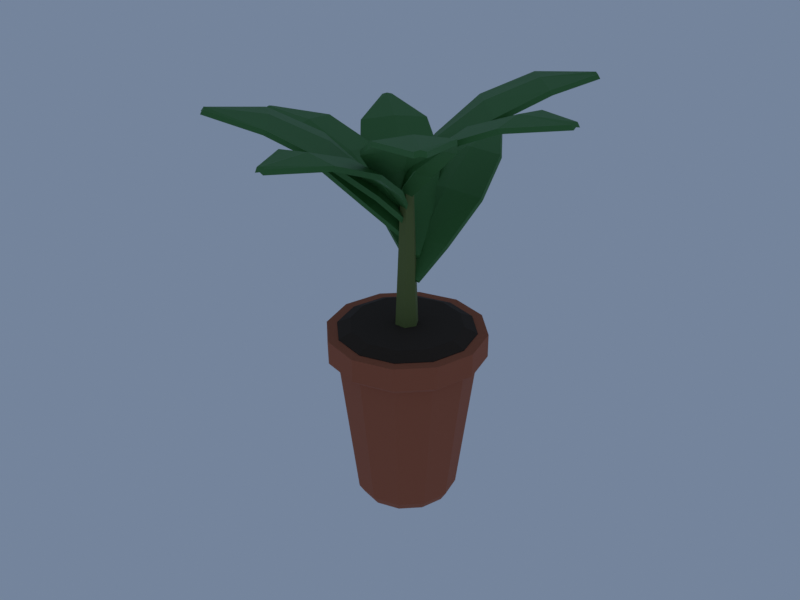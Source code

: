# Source: PottedPlant.blend  (saved by Blender 4.5.92; exported with 4.5.12 LTS)
import bpy
from mathutils import Matrix  # noqa: F401  (used for matrix-valued properties, if any)

bpy.ops.wm.read_factory_settings(use_empty=True)
scene = bpy.context.scene
scene.name = 'Scene'

# ---- materials (node trees are filled in below, after node groups)
mat_mat_plantpot = bpy.data.materials.new('MAT_PlantPot')
mat_mat_plantpot.diffuse_color = (0.4064, 0.1128, 0.05088, 1.0)
mat_mat_plantsoil = bpy.data.materials.new('MAT_PlantSoil')
mat_mat_plantsoil.diffuse_color = (0.04323, 0.02721, 0.01739, 1.0)
mat_mat_plantstem = bpy.data.materials.new('MAT_PlantStem')
mat_mat_plantstem.diffuse_color = (0.1473, 0.1873, 0.04696, 1.0)
mat_mat_plantleaf = bpy.data.materials.new('MAT_PlantLeaf')
mat_mat_plantleaf.diffuse_color = (0.04696, 0.1873, 0.03968, 1.0)

# ---- material node trees
mat_mat_plantpot.use_nodes = True; mat_mat_plantpot.node_tree.nodes.clear()
_N = mat_mat_plantpot.node_tree.nodes; _L = mat_mat_plantpot.node_tree.links
n0 = _N.new('ShaderNodeBsdfPrincipled'); n0.name = 'Principled BSDF'; n0.location = (-200, 100)
n0.inputs[0].default_value = (0.4064, 0.1128, 0.05088, 1.0)
n0.inputs[2].default_value = 0.85
n1 = _N.new('ShaderNodeOutputMaterial'); n1.name = 'Material Output'; n1.location = (200, 100)
_L.new(n0.outputs[0], n1.inputs[0])
n1.is_active_output = True
mat_mat_plantsoil.use_nodes = True; mat_mat_plantsoil.node_tree.nodes.clear()
_N = mat_mat_plantsoil.node_tree.nodes; _L = mat_mat_plantsoil.node_tree.links
n0 = _N.new('ShaderNodeBsdfPrincipled'); n0.name = 'Principled BSDF'; n0.location = (-200, 100)
n0.inputs[0].default_value = (0.04323, 0.02721, 0.01739, 1.0)
n0.inputs[2].default_value = 1.0
n1 = _N.new('ShaderNodeOutputMaterial'); n1.name = 'Material Output'; n1.location = (200, 100)
_L.new(n0.outputs[0], n1.inputs[0])
n1.is_active_output = True
mat_mat_plantstem.use_nodes = True; mat_mat_plantstem.node_tree.nodes.clear()
_N = mat_mat_plantstem.node_tree.nodes; _L = mat_mat_plantstem.node_tree.links
n0 = _N.new('ShaderNodeBsdfPrincipled'); n0.name = 'Principled BSDF'; n0.location = (-200, 100)
n0.inputs[0].default_value = (0.1473, 0.1873, 0.04696, 1.0)
n0.inputs[2].default_value = 0.8
n1 = _N.new('ShaderNodeOutputMaterial'); n1.name = 'Material Output'; n1.location = (200, 100)
_L.new(n0.outputs[0], n1.inputs[0])
n1.is_active_output = True
mat_mat_plantleaf.use_nodes = True; mat_mat_plantleaf.node_tree.nodes.clear()
_N = mat_mat_plantleaf.node_tree.nodes; _L = mat_mat_plantleaf.node_tree.links
n0 = _N.new('ShaderNodeBsdfPrincipled'); n0.name = 'Principled BSDF'; n0.location = (-200, 100)
n0.inputs[0].default_value = (0.04696, 0.1873, 0.03968, 1.0)
n0.inputs[2].default_value = 0.65
n1 = _N.new('ShaderNodeOutputMaterial'); n1.name = 'Material Output'; n1.location = (200, 100)
_L.new(n0.outputs[0], n1.inputs[0])
n1.is_active_output = True

# ---- world
world_previewworld_001 = bpy.data.worlds.new('PreviewWorld.001'); scene.world = world_previewworld_001
world_previewworld_001.use_nodes = True; world_previewworld_001.node_tree.nodes.clear()
_N = world_previewworld_001.node_tree.nodes; _L = world_previewworld_001.node_tree.links
n0 = _N.new('ShaderNodeBackground'); n0.name = 'Background'; n0.location = (-200, 100)
n0.inputs[0].default_value = (0.3185, 0.42, 0.6038, 1.0)
n0.inputs[1].default_value = 0.55
n1 = _N.new('ShaderNodeOutputWorld'); n1.name = 'World Output'; n1.location = (200, 100)
_L.new(n0.outputs[0], n1.inputs[0])
n1.is_active_output = True

# ---- meshes
me_pottedplantmesh = bpy.data.meshes.new('PottedPlantMesh')
me_pottedplantmesh.from_pydata([(0.112, 0.0, 0.0), (0.09699, 0.056, 0.0), (0.056, 0.09699, 0.0), (6.858e-18, 0.112, 0.0), (-0.056, 0.09699, 0.0), (-0.09699, 0.056, 0.0), (-0.112, 1.372e-17, 0.0), (-0.09699, -0.056, 0.0), (-0.056, -0.09699, 0.0), (-2.057e-17, -0.112, 0.0), (0.056, -0.09699, 0.0), (0.09699, -0.056, 0.0), (0.126, 0.0, 0.022), (0.1091, 0.063, 0.022), (0.063, 0.1091, 0.022), (7.715e-18, 0.126, 0.022), (-0.063, 0.1091, 0.022), (-0.1091, 0.063, 0.022), (-0.126, 1.543e-17, 0.022), (-0.1091, -0.063, 0.022), (-0.063, -0.1091, 0.022), (-2.315e-17, -0.126, 0.022), (0.063, -0.1091, 0.022), (0.1091, -0.063, 0.022), (0.17, 0.0, 0.372), (0.1472, 0.085, 0.372), (0.085, 0.1472, 0.372), (1.041e-17, 0.17, 0.372), (-0.085, 0.1472, 0.372), (-0.1472, 0.085, 0.372), (-0.17, 2.082e-17, 0.372), (-0.1472, -0.085, 0.372), (-0.085, -0.1472, 0.372), (-3.123e-17, -0.17, 0.372), (0.085, -0.1472, 0.372), (0.1472, -0.085, 0.372), (0.196, 0.0, 0.392), (0.1697, 0.098, 0.392), (0.098, 0.1697, 0.392), (1.2e-17, 0.196, 0.392), (-0.098, 0.1697, 0.392), (-0.1697, 0.098, 0.392), (-0.196, 2.4e-17, 0.392), (-0.1697, -0.098, 0.392), (-0.098, -0.1697, 0.392), (-3.6e-17, -0.196, 0.392), (0.098, -0.1697, 0.392), (0.1697, -0.098, 0.392), (0.196, 0.0, 0.45), (0.1697, 0.098, 0.45), (0.098, 0.1697, 0.45), (1.2e-17, 0.196, 0.45), (-0.098, 0.1697, 0.45), (-0.1697, 0.098, 0.45), (-0.196, 2.4e-17, 0.45), (-0.1697, -0.098, 0.45), (-0.098, -0.1697, 0.45), (-3.6e-17, -0.196, 0.45), (0.098, -0.1697, 0.45), (0.1697, -0.098, 0.45), (0.174, 0.0, 0.43), (0.1507, 0.087, 0.43), (0.087, 0.1507, 0.43), (1.065e-17, 0.174, 0.43), (-0.087, 0.1507, 0.43), (-0.1507, 0.087, 0.43), (-0.174, 2.131e-17, 0.43), (-0.1507, -0.087, 0.43), (-0.087, -0.1507, 0.43), (-3.196e-17, -0.174, 0.43), (0.087, -0.1507, 0.43), (0.1507, -0.087, 0.43), (0.17, 0.0, 0.452), (0.1472, 0.085, 0.452), (0.085, 0.1472, 0.452), (1.041e-17, 0.17, 0.452), (-0.085, 0.1472, 0.452), (-0.1472, 0.085, 0.452), (-0.17, 2.082e-17, 0.452), (-0.1472, -0.085, 0.452), (-0.085, -0.1472, 0.452), (-3.123e-17, -0.17, 0.452), (0.085, -0.1472, 0.452), (0.1472, -0.085, 0.452), (0.138, 0.0, 0.466), (0.1195, 0.069, 0.466), (0.069, 0.1195, 0.466), (8.45e-18, 0.138, 0.466), (-0.069, 0.1195, 0.466), (-0.1195, 0.069, 0.466), (-0.138, 1.69e-17, 0.466), (-0.1195, -0.069, 0.466), (-0.069, -0.1195, 0.466), (-2.535e-17, -0.138, 0.466), (0.069, -0.1195, 0.466), (0.1195, -0.069, 0.466), (0.03, 0.0, 0.44), (0.015, 0.02598, 0.44), (-0.015, 0.02598, 0.44), (-0.03, 3.674e-18, 0.44), (-0.015, -0.02598, 0.44), (0.015, -0.02598, 0.44), (0.022, 0.0, 0.64), (0.011, 0.01905, 0.64), (-0.011, 0.01905, 0.64), (-0.022, 2.694e-18, 0.64), (-0.011, -0.01905, 0.64), (0.011, -0.01905, 0.64), (0.014, 0.0, 0.86), (0.007, 0.01212, 0.86), (-0.007, 0.01212, 0.86), (-0.014, 1.715e-18, 0.86), (-0.007, -0.01212, 0.86), (0.007, -0.01212, 0.86), (-0.004893, -0.0005143, 0.585), (0.01218, -0.001048, 0.588), (0.02876, 0.003023, 0.585), (-0.0522, 0.05387, 0.6621), (0.006551, 0.05248, 0.6718), (0.06373, 0.06605, 0.6621), (-0.09572, 0.1443, 0.755), (-0.0032, 0.1452, 0.7661), (0.08751, 0.1635, 0.755), (-0.09257, 0.2582, 0.8242), (-0.01525, 0.2599, 0.8323), (0.06074, 0.2743, 0.8242), (-0.03957, 0.3834, 0.8551), (-0.02811, 0.3823, 0.8581), (-0.01713, 0.3857, 0.8551), (-0.005665, 0.006833, 0.5755), (0.0114, 0.0063, 0.5785), (0.02799, 0.01037, 0.5755), (-0.05297, 0.06121, 0.6527), (0.005778, 0.05982, 0.6623), (0.06295, 0.0734, 0.6527), (-0.0965, 0.1516, 0.7455), (-0.003972, 0.1526, 0.7567), (0.08674, 0.1709, 0.7455), (-0.09335, 0.2655, 0.8147), (-0.01602, 0.2672, 0.8229), (0.05997, 0.2816, 0.8147), (-0.04034, 0.3907, 0.8456), (-0.02888, 0.3896, 0.8486), (-0.01791, 0.3931, 0.8456), (-0.004015, -0.004459, 0.64), (0.009692, 0.007421, 0.6433), (0.02007, 0.02229, 0.64), (-0.08426, 0.008588, 0.7175), (-0.03737, 0.0498, 0.7283), (-0.001289, 0.1007, 0.7175), (-0.188, 0.05351, 0.809), (-0.1161, 0.1207, 0.8215), (-0.0568, 0.1992, 0.809), (-0.2702, 0.1491, 0.874), (-0.2107, 0.2059, 0.8832), (-0.1604, 0.2709, 0.874), (-0.3189, 0.2871, 0.898), (-0.3092, 0.2945, 0.9014), (-0.3028, 0.3049, 0.898), (-0.009002, 3.121e-05, 0.6301), (0.004705, 0.01191, 0.6334), (0.01509, 0.02678, 0.6301), (-0.08925, 0.01308, 0.7075), (-0.04236, 0.05429, 0.7183), (-0.006276, 0.1052, 0.7075), (-0.1929, 0.058, 0.7991), (-0.1211, 0.1252, 0.8115), (-0.06179, 0.2037, 0.7991), (-0.2751, 0.1535, 0.8641), (-0.2157, 0.2104, 0.8732), (-0.1654, 0.2754, 0.8641), (-0.3238, 0.2916, 0.8881), (-0.3141, 0.299, 0.8914), (-0.3078, 0.3094, 0.8881), (0.0001906, -0.005457, 0.69), (0.00152, 0.01206, 0.6934), (-0.001028, 0.02944, 0.69), (-0.06967, -0.0506, 0.7603), (-0.06547, 0.009721, 0.7713), (-0.07387, 0.0696, 0.7603), (-0.1782, -0.08933, 0.8417), (-0.1743, 0.005921, 0.8543), (-0.1849, 0.1007, 0.8417), (-0.3041, -0.0782, 0.8961), (-0.3015, 0.001478, 0.9054), (-0.3096, 0.08078, 0.8961), (-0.4324, -0.01474, 0.9107), (-0.4308, -0.003038, 0.914), (-0.4332, 0.008527, 0.9107), (-0.005806, -0.005666, 0.6796), (-0.004476, 0.01185, 0.683), (-0.007024, 0.02923, 0.6796), (-0.07567, -0.05081, 0.7499), (-0.07146, 0.009512, 0.7609), (-0.07986, 0.0694, 0.7499), (-0.1842, -0.08954, 0.8313), (-0.1803, 0.005712, 0.8439), (-0.1909, 0.1005, 0.8313), (-0.3101, -0.07841, 0.8857), (-0.3075, 0.001269, 0.895), (-0.3156, 0.08057, 0.8857), (-0.4384, -0.01495, 0.9003), (-0.4368, -0.003248, 0.9036), (-0.4392, 0.008318, 0.9003), (0.004704, -0.004543, 0.73), (-0.006991, 0.01004, 0.7334), (-0.02197, 0.02121, 0.73), (-0.01064, -0.08567, 0.811), (-0.05124, -0.03578, 0.822), (-0.1025, 0.003054, 0.811), (-0.05945, -0.1896, 0.9072), (-0.1259, -0.1131, 0.9199), (-0.2047, -0.04936, 0.9072), (-0.1599, -0.2699, 0.9764), (-0.2162, -0.2066, 0.9857), (-0.2814, -0.1526, 0.9764), (-0.3035, -0.3148, 1.003), (-0.3107, -0.3045, 1.007), (-0.3212, -0.2976, 1.003), (-7.68e-05, -0.009494, 0.7202), (-0.01177, 0.005085, 0.7235), (-0.02675, 0.01626, 0.7202), (-0.01542, -0.09062, 0.8012), (-0.05602, -0.04073, 0.8122), (-0.1073, -0.001898, 0.8012), (-0.06423, -0.1945, 0.8974), (-0.1307, -0.1181, 0.9101), (-0.2095, -0.05431, 0.8974), (-0.1647, -0.2749, 0.9666), (-0.2209, -0.2115, 0.9759), (-0.2862, -0.1575, 0.9666), (-0.3082, -0.3197, 0.9936), (-0.3155, -0.3094, 0.997), (-0.326, -0.3025, 0.9936), (0.0051, 1.495e-09, 0.765), (-0.012, 0.001842, 0.7683), (-0.0291, -1.495e-09, 0.765), (0.0469, -0.07111, 0.8327), (-0.012, -0.06513, 0.8435), (-0.0709, -0.07111, 0.8327), (0.0811, -0.1801, 0.9104), (-0.012, -0.1732, 0.9229), (-0.1051, -0.1801, 0.9104), (0.0659, -0.3038, 0.9616), (-0.012, -0.2987, 0.9708), (-0.0899, -0.3038, 0.9616), (-0.0006, -0.4274, 0.9737), (-0.012, -0.4256, 0.977), (-0.0234, -0.4274, 0.9737), (0.0051, -0.005818, 0.7545), (-0.012, -0.003975, 0.7578), (-0.0291, -0.005818, 0.7545), (0.0469, -0.07693, 0.8222), (-0.012, -0.07094, 0.833), (-0.0709, -0.07693, 0.8222), (0.0811, -0.1859, 0.8999), (-0.012, -0.179, 0.9124), (-0.1051, -0.1859, 0.8999), (0.0659, -0.3096, 0.9511), (-0.012, -0.3045, 0.9603), (-0.0899, -0.3096, 0.9511), (-0.0006, -0.4332, 0.9632), (-0.012, -0.4314, 0.9665), (-0.0234, -0.4332, 0.9632), (0.004446, 0.004293, 0.795), (-0.01016, -0.006753, 0.7984), (-0.02171, -0.02096, 0.795), (0.08532, -0.01548, 0.872), (0.03531, -0.05384, 0.883), (-0.004771, -0.1025, 0.872), (0.1877, -0.0692, 0.9626), (0.1108, -0.132, 0.9753), (0.04534, -0.2067, 0.9626), (0.2646, -0.1721, 1.026), (0.2008, -0.2252, 1.035), (0.1455, -0.2871, 1.026), (0.3042, -0.3149, 1.048), (0.294, -0.3217, 1.051), (0.2868, -0.3317, 1.048), (0.008986, -0.0004084, 0.7849), (-0.005621, -0.01145, 0.7883), (-0.01717, -0.02567, 0.7849), (0.08986, -0.02018, 0.862), (0.03985, -0.05854, 0.873), (-0.0002307, -0.1072, 0.862), (0.1923, -0.0739, 0.9525), (0.1153, -0.1367, 0.9652), (0.04988, -0.2114, 0.9525), (0.2691, -0.1768, 1.016), (0.2054, -0.2299, 1.025), (0.15, -0.2918, 1.016), (0.3088, -0.3196, 1.038), (0.2985, -0.3264, 1.041), (0.2913, -0.3364, 1.038), (-2.061e-10, 0.00528, 0.824), (-0.001978, -0.012, 0.8273), (2.061e-10, -0.02928, 0.824), (0.06943, 0.04752, 0.8948), (0.06301, -0.012, 0.9055), (0.06943, -0.07152, 0.8948), (0.1767, 0.08208, 0.9772), (0.1693, -0.012, 0.9896), (0.1767, -0.1061, 0.9772), (0.2998, 0.06672, 1.033), (0.2944, -0.012, 1.042), (0.2998, -0.09072, 1.033), (0.4243, -0.00048, 1.05), (0.4223, -0.012, 1.053), (0.4243, -0.02352, 1.05), (0.00618, 0.00528, 0.8137), (0.004203, -0.012, 0.817), (0.00618, -0.02928, 0.8137), (0.07561, 0.04752, 0.8846), (0.06919, -0.012, 0.8952), (0.07561, -0.07152, 0.8846), (0.1829, 0.08208, 0.9669), (0.1755, -0.012, 0.9793), (0.1829, -0.1061, 0.9669), (0.306, 0.06672, 1.023), (0.3006, -0.012, 1.032), (0.306, -0.09072, 1.023), (0.4305, -0.00048, 1.04), (0.4285, -0.012, 1.043), (0.4305, -0.02352, 1.04), (-0.00328, 0.003168, 0.852), (0.007354, -0.009659, 0.8552), (0.02054, -0.01984, 0.852), (0.01464, 0.08, 0.9187), (0.05152, 0.03607, 0.9291), (0.0967, 0.0007504, 0.9187), (0.06319, 0.1779, 0.9959), (0.1232, 0.1104, 1.008), (0.1929, 0.05269, 0.9959), (0.1564, 0.2533, 1.048), (0.2071, 0.1972, 1.056), (0.2649, 0.1484, 1.048), (0.2857, 0.2945, 1.061), (0.2924, 0.2855, 1.064), (0.3016, 0.2792, 1.061), (0.0008878, 0.007484, 0.8416), (0.01152, -0.005343, 0.8448), (0.02471, -0.01552, 0.8416), (0.01881, 0.08431, 0.9083), (0.05568, 0.04039, 0.9187), (0.1009, 0.005066, 0.9083), (0.06735, 0.1823, 0.9855), (0.1274, 0.1147, 0.9974), (0.1971, 0.057, 0.9855), (0.1605, 0.2576, 1.037), (0.2113, 0.2015, 1.046), (0.2691, 0.1528, 1.037), (0.2899, 0.2988, 1.051), (0.2966, 0.2898, 1.054), (0.3058, 0.2835, 1.051)], [], [(0, 1, 13, 12), (1, 2, 14, 13), (2, 3, 15, 14), (3, 4, 16, 15), (4, 5, 17, 16), (5, 6, 18, 17), (6, 7, 19, 18), (7, 8, 20, 19), (8, 9, 21, 20), (9, 10, 22, 21), (10, 11, 23, 22), (11, 0, 12, 23), (12, 13, 25, 24), (13, 14, 26, 25), (14, 15, 27, 26), (15, 16, 28, 27), (16, 17, 29, 28), (17, 18, 30, 29), (18, 19, 31, 30), (19, 20, 32, 31), (20, 21, 33, 32), (21, 22, 34, 33), (22, 23, 35, 34), (23, 12, 24, 35), (24, 25, 37, 36), (25, 26, 38, 37), (26, 27, 39, 38), (27, 28, 40, 39), (28, 29, 41, 40), (29, 30, 42, 41), (30, 31, 43, 42), (31, 32, 44, 43), (32, 33, 45, 44), (33, 34, 46, 45), (34, 35, 47, 46), (35, 24, 36, 47), (36, 37, 49, 48), (37, 38, 50, 49), (38, 39, 51, 50), (39, 40, 52, 51), (40, 41, 53, 52), (41, 42, 54, 53), (42, 43, 55, 54), (43, 44, 56, 55), (44, 45, 57, 56), (45, 46, 58, 57), (46, 47, 59, 58), (47, 36, 48, 59), (11, 10, 9, 8, 7, 6, 5, 4, 3, 2, 1, 0), (59, 48, 49, 50, 51, 52, 53, 54, 55, 56, 57, 58), (60, 61, 73, 72), (61, 62, 74, 73), (62, 63, 75, 74), (63, 64, 76, 75), (64, 65, 77, 76), (65, 66, 78, 77), (66, 67, 79, 78), (67, 68, 80, 79), (68, 69, 81, 80), (69, 70, 82, 81), (70, 71, 83, 82), (71, 60, 72, 83), (72, 73, 85, 84), (73, 74, 86, 85), (74, 75, 87, 86), (75, 76, 88, 87), (76, 77, 89, 88), (77, 78, 90, 89), (78, 79, 91, 90), (79, 80, 92, 91), (80, 81, 93, 92), (81, 82, 94, 93), (82, 83, 95, 94), (83, 72, 84, 95), (71, 70, 69, 68, 67, 66, 65, 64, 63, 62, 61, 60), (95, 84, 85, 86, 87, 88, 89, 90, 91, 92, 93, 94), (96, 97, 103, 102), (97, 98, 104, 103), (98, 99, 105, 104), (99, 100, 106, 105), (100, 101, 107, 106), (101, 96, 102, 107), (102, 103, 109, 108), (103, 104, 110, 109), (104, 105, 111, 110), (105, 106, 112, 111), (106, 107, 113, 112), (107, 102, 108, 113), (101, 100, 99, 98, 97, 96), (113, 108, 109, 110, 111, 112), (114, 115, 118, 117), (115, 116, 119, 118), (129, 132, 133, 130), (130, 133, 134, 131), (114, 117, 132, 129), (116, 131, 134, 119), (117, 118, 121, 120), (118, 119, 122, 121), (132, 135, 136, 133), (133, 136, 137, 134), (117, 120, 135, 132), (119, 134, 137, 122), (120, 121, 124, 123), (121, 122, 125, 124), (135, 138, 139, 136), (136, 139, 140, 137), (120, 123, 138, 135), (122, 137, 140, 125), (123, 124, 127, 126), (124, 125, 128, 127), (138, 141, 142, 139), (139, 142, 143, 140), (123, 126, 141, 138), (125, 140, 143, 128), (114, 129, 130, 131, 116, 115), (126, 127, 128, 143, 142, 141), (144, 145, 148, 147), (145, 146, 149, 148), (159, 162, 163, 160), (160, 163, 164, 161), (144, 147, 162, 159), (146, 161, 164, 149), (147, 148, 151, 150), (148, 149, 152, 151), (162, 165, 166, 163), (163, 166, 167, 164), (147, 150, 165, 162), (149, 164, 167, 152), (150, 151, 154, 153), (151, 152, 155, 154), (165, 168, 169, 166), (166, 169, 170, 167), (150, 153, 168, 165), (152, 167, 170, 155), (153, 154, 157, 156), (154, 155, 158, 157), (168, 171, 172, 169), (169, 172, 173, 170), (153, 156, 171, 168), (155, 170, 173, 158), (144, 159, 160, 161, 146, 145), (156, 157, 158, 173, 172, 171), (174, 175, 178, 177), (175, 176, 179, 178), (189, 192, 193, 190), (190, 193, 194, 191), (174, 177, 192, 189), (176, 191, 194, 179), (177, 178, 181, 180), (178, 179, 182, 181), (192, 195, 196, 193), (193, 196, 197, 194), (177, 180, 195, 192), (179, 194, 197, 182), (180, 181, 184, 183), (181, 182, 185, 184), (195, 198, 199, 196), (196, 199, 200, 197), (180, 183, 198, 195), (182, 197, 200, 185), (183, 184, 187, 186), (184, 185, 188, 187), (198, 201, 202, 199), (199, 202, 203, 200), (183, 186, 201, 198), (185, 200, 203, 188), (174, 189, 190, 191, 176, 175), (186, 187, 188, 203, 202, 201), (204, 205, 208, 207), (205, 206, 209, 208), (219, 222, 223, 220), (220, 223, 224, 221), (204, 207, 222, 219), (206, 221, 224, 209), (207, 208, 211, 210), (208, 209, 212, 211), (222, 225, 226, 223), (223, 226, 227, 224), (207, 210, 225, 222), (209, 224, 227, 212), (210, 211, 214, 213), (211, 212, 215, 214), (225, 228, 229, 226), (226, 229, 230, 227), (210, 213, 228, 225), (212, 227, 230, 215), (213, 214, 217, 216), (214, 215, 218, 217), (228, 231, 232, 229), (229, 232, 233, 230), (213, 216, 231, 228), (215, 230, 233, 218), (204, 219, 220, 221, 206, 205), (216, 217, 218, 233, 232, 231), (234, 235, 238, 237), (235, 236, 239, 238), (249, 252, 253, 250), (250, 253, 254, 251), (234, 237, 252, 249), (236, 251, 254, 239), (237, 238, 241, 240), (238, 239, 242, 241), (252, 255, 256, 253), (253, 256, 257, 254), (237, 240, 255, 252), (239, 254, 257, 242), (240, 241, 244, 243), (241, 242, 245, 244), (255, 258, 259, 256), (256, 259, 260, 257), (240, 243, 258, 255), (242, 257, 260, 245), (243, 244, 247, 246), (244, 245, 248, 247), (258, 261, 262, 259), (259, 262, 263, 260), (243, 246, 261, 258), (245, 260, 263, 248), (234, 249, 250, 251, 236, 235), (246, 247, 248, 263, 262, 261), (264, 265, 268, 267), (265, 266, 269, 268), (279, 282, 283, 280), (280, 283, 284, 281), (264, 267, 282, 279), (266, 281, 284, 269), (267, 268, 271, 270), (268, 269, 272, 271), (282, 285, 286, 283), (283, 286, 287, 284), (267, 270, 285, 282), (269, 284, 287, 272), (270, 271, 274, 273), (271, 272, 275, 274), (285, 288, 289, 286), (286, 289, 290, 287), (270, 273, 288, 285), (272, 287, 290, 275), (273, 274, 277, 276), (274, 275, 278, 277), (288, 291, 292, 289), (289, 292, 293, 290), (273, 276, 291, 288), (275, 290, 293, 278), (264, 279, 280, 281, 266, 265), (276, 277, 278, 293, 292, 291), (294, 295, 298, 297), (295, 296, 299, 298), (309, 312, 313, 310), (310, 313, 314, 311), (294, 297, 312, 309), (296, 311, 314, 299), (297, 298, 301, 300), (298, 299, 302, 301), (312, 315, 316, 313), (313, 316, 317, 314), (297, 300, 315, 312), (299, 314, 317, 302), (300, 301, 304, 303), (301, 302, 305, 304), (315, 318, 319, 316), (316, 319, 320, 317), (300, 303, 318, 315), (302, 317, 320, 305), (303, 304, 307, 306), (304, 305, 308, 307), (318, 321, 322, 319), (319, 322, 323, 320), (303, 306, 321, 318), (305, 320, 323, 308), (294, 309, 310, 311, 296, 295), (306, 307, 308, 323, 322, 321), (324, 325, 328, 327), (325, 326, 329, 328), (339, 342, 343, 340), (340, 343, 344, 341), (324, 327, 342, 339), (326, 341, 344, 329), (327, 328, 331, 330), (328, 329, 332, 331), (342, 345, 346, 343), (343, 346, 347, 344), (327, 330, 345, 342), (329, 344, 347, 332), (330, 331, 334, 333), (331, 332, 335, 334), (345, 348, 349, 346), (346, 349, 350, 347), (330, 333, 348, 345), (332, 347, 350, 335), (333, 334, 337, 336), (334, 335, 338, 337), (348, 351, 352, 349), (349, 352, 353, 350), (333, 336, 351, 348), (335, 350, 353, 338), (324, 339, 340, 341, 326, 325), (336, 337, 338, 353, 352, 351)])
me_pottedplantmesh.polygons.foreach_set('material_index', [0, 0, 0, 0, 0, 0, 0, 0, 0, 0, 0, 0, 0, 0, 0, 0, 0, 0, 0, 0, 0, 0, 0, 0, 0, 0, 0, 0, 0, 0, 0, 0, 0, 0, 0, 0, 0, 0, 0, 0, 0, 0, 0, 0, 0, 0, 0, 0, 0, 0, 1, 1, 1, 1, 1, 1, 1, 1, 1, 1, 1, 1, 1, 1, 1, 1, 1, 1, 1, 1, 1, 1, 1, 1, 1, 1, 2, 2, 2, 2, 2, 2, 2, 2, 2, 2, 2, 2, 2, 2, 3, 3, 3, 3, 3, 3, 3, 3, 3, 3, 3, 3, 3, 3, 3, 3, 3, 3, 3, 3, 3, 3, 3, 3, 3, 3, 3, 3, 3, 3, 3, 3, 3, 3, 3, 3, 3, 3, 3, 3, 3, 3, 3, 3, 3, 3, 3, 3, 3, 3, 3, 3, 3, 3, 3, 3, 3, 3, 3, 3, 3, 3, 3, 3, 3, 3, 3, 3, 3, 3, 3, 3, 3, 3, 3, 3, 3, 3, 3, 3, 3, 3, 3, 3, 3, 3, 3, 3, 3, 3, 3, 3, 3, 3, 3, 3, 3, 3, 3, 3, 3, 3, 3, 3, 3, 3, 3, 3, 3, 3, 3, 3, 3, 3, 3, 3, 3, 3, 3, 3, 3, 3, 3, 3, 3, 3, 3, 3, 3, 3, 3, 3, 3, 3, 3, 3, 3, 3, 3, 3, 3, 3, 3, 3, 3, 3, 3, 3, 3, 3, 3, 3, 3, 3, 3, 3, 3, 3, 3, 3, 3, 3, 3, 3, 3, 3, 3, 3, 3, 3, 3, 3, 3, 3, 3, 3, 3, 3, 3, 3, 3, 3, 3, 3, 3, 3, 3, 3, 3, 3, 3, 3, 3, 3, 3, 3, 3, 3, 3, 3, 3, 3, 3, 3, 3, 3, 3, 3])
me_pottedplantmesh.materials.append(mat_mat_plantpot)
me_pottedplantmesh.materials.append(mat_mat_plantsoil)
me_pottedplantmesh.materials.append(mat_mat_plantstem)
me_pottedplantmesh.materials.append(mat_mat_plantleaf)
me_pottedplantmesh.update()

# ---- objects
ob_pottedplant = bpy.data.objects.new('PottedPlant', me_pottedplantmesh)

# ---- transforms, parenting, visibility, modifiers, constraints
ob_pottedplant.location = (0.0, 0.0, 0.0)

# ---- collection membership
scene.collection.objects.link(ob_pottedplant)

# ---- scene / render settings (as saved in the file)
scene.frame_start = 1; scene.frame_end = 250; scene.frame_set(1)
scene.render.engine = 'BLENDER_EEVEE_NEXT'
scene.render.resolution_x = 800
scene.render.resolution_y = 600
scene.eevee.taa_render_samples = 48
scene.view_settings.view_transform = 'Standard'
bpy.context.view_layer.update()

# ---- added for rendering (the .blend has no active camera): camera
cam_auto = bpy.data.cameras.new('AutoCamera')
cam_auto.lens = 50.0
cam_auto.sensor_width = 36.0
cam_auto.clip_end = 1000.0
ob_auto_camera = bpy.data.objects.new('AutoCamera', cam_auto)
scene.collection.objects.link(ob_auto_camera)
ob_auto_camera.location = (1.47953, -1.80074, 1.71935)
ob_auto_camera.rotation_euler = (1.09748, -7.21219e-08, 0.694738)
scene.camera = ob_auto_camera
bpy.context.view_layer.update()
